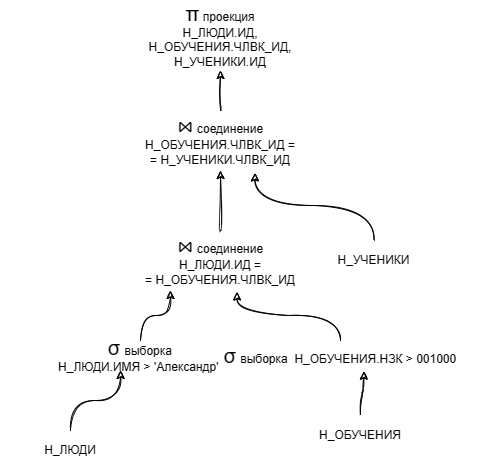

The diagram above was exported from draw.io. Its source (the exported page's mxGraphModel, read from the mxfile embedded in the PNG):
<mxGraphModel dx="1126" dy="619" grid="1" gridSize="10" guides="1" tooltips="1" connect="1" arrows="1" fold="1" page="1" pageScale="1" pageWidth="827" pageHeight="1169" math="0" shadow="0">
  <root>
    <mxCell id="DNUoQDOTjJkvydAdSDQF-0" />
    <mxCell id="DNUoQDOTjJkvydAdSDQF-1" parent="DNUoQDOTjJkvydAdSDQF-0" />
    <mxCell id="JmVBMiP-bGs96rccJ0e9-0" style="edgeStyle=orthogonalEdgeStyle;orthogonalLoop=1;jettySize=auto;html=1;entryX=0.25;entryY=1;entryDx=0;entryDy=0;sketch=1;curved=1;" edge="1" parent="DNUoQDOTjJkvydAdSDQF-1" source="JmVBMiP-bGs96rccJ0e9-16" target="JmVBMiP-bGs96rccJ0e9-7">
      <mxGeometry relative="1" as="geometry" />
    </mxCell>
    <mxCell id="JmVBMiP-bGs96rccJ0e9-1" value="Н_ЛЮДИ" style="text;html=1;strokeColor=none;fillColor=none;align=center;verticalAlign=middle;whiteSpace=wrap;shadow=0;glass=0;sketch=1;" vertex="1" parent="DNUoQDOTjJkvydAdSDQF-1">
      <mxGeometry x="460" y="580" width="120" height="40" as="geometry" />
    </mxCell>
    <mxCell id="JmVBMiP-bGs96rccJ0e9-2" style="edgeStyle=orthogonalEdgeStyle;orthogonalLoop=1;jettySize=auto;html=1;entryX=0.583;entryY=1.025;entryDx=0;entryDy=0;sketch=1;curved=1;entryPerimeter=0;" edge="1" parent="DNUoQDOTjJkvydAdSDQF-1" source="JmVBMiP-bGs96rccJ0e9-15" target="JmVBMiP-bGs96rccJ0e9-7">
      <mxGeometry relative="1" as="geometry" />
    </mxCell>
    <mxCell id="JmVBMiP-bGs96rccJ0e9-3" value="Н_ОБУЧЕНИЯ" style="text;html=1;strokeColor=none;fillColor=none;align=center;verticalAlign=middle;whiteSpace=wrap;shadow=0;glass=0;sketch=1;" vertex="1" parent="DNUoQDOTjJkvydAdSDQF-1">
      <mxGeometry x="750" y="565" width="120" height="40" as="geometry" />
    </mxCell>
    <mxCell id="JmVBMiP-bGs96rccJ0e9-4" style="edgeStyle=orthogonalEdgeStyle;orthogonalLoop=1;jettySize=auto;html=1;entryX=0.672;entryY=1.042;entryDx=0;entryDy=0;sketch=1;curved=1;entryPerimeter=0;exitX=0.5;exitY=0;exitDx=0;exitDy=0;" edge="1" parent="DNUoQDOTjJkvydAdSDQF-1" source="JmVBMiP-bGs96rccJ0e9-5" target="JmVBMiP-bGs96rccJ0e9-9">
      <mxGeometry relative="1" as="geometry" />
    </mxCell>
    <mxCell id="JmVBMiP-bGs96rccJ0e9-5" value="Н_УЧЕНИКИ" style="text;html=1;strokeColor=none;fillColor=none;align=center;verticalAlign=middle;whiteSpace=wrap;shadow=0;glass=0;sketch=1;" vertex="1" parent="DNUoQDOTjJkvydAdSDQF-1">
      <mxGeometry x="790" y="390" width="67" height="40" as="geometry" />
    </mxCell>
    <mxCell id="JmVBMiP-bGs96rccJ0e9-6" style="edgeStyle=orthogonalEdgeStyle;orthogonalLoop=1;jettySize=auto;html=1;entryX=0.5;entryY=1;entryDx=0;entryDy=0;sketch=1;curved=1;" edge="1" parent="DNUoQDOTjJkvydAdSDQF-1" source="JmVBMiP-bGs96rccJ0e9-7" target="JmVBMiP-bGs96rccJ0e9-9">
      <mxGeometry relative="1" as="geometry" />
    </mxCell>
    <mxCell id="JmVBMiP-bGs96rccJ0e9-7" value="&lt;font style=&quot;border-color: var(--border-color); font-size: 20px;&quot;&gt;⋈&lt;/font&gt;&lt;font style=&quot;border-color: var(--border-color);&quot;&gt;&amp;nbsp;&lt;/font&gt;соединение&lt;br&gt;Н_ЛЮДИ.ИД =&lt;br&gt;= Н_ОБУЧЕНИЯ.ЧЛВК_ИД" style="text;html=1;strokeColor=none;fillColor=none;align=center;verticalAlign=middle;whiteSpace=wrap;shadow=0;glass=0;sketch=1;" vertex="1" parent="DNUoQDOTjJkvydAdSDQF-1">
      <mxGeometry x="570" y="380" width="200" height="60" as="geometry" />
    </mxCell>
    <mxCell id="JmVBMiP-bGs96rccJ0e9-8" style="edgeStyle=orthogonalEdgeStyle;curved=1;rounded=0;sketch=1;orthogonalLoop=1;jettySize=auto;html=1;entryX=0.5;entryY=1;entryDx=0;entryDy=0;" edge="1" parent="DNUoQDOTjJkvydAdSDQF-1" source="JmVBMiP-bGs96rccJ0e9-9" target="JmVBMiP-bGs96rccJ0e9-12">
      <mxGeometry relative="1" as="geometry">
        <mxPoint x="670" y="220" as="targetPoint" />
      </mxGeometry>
    </mxCell>
    <mxCell id="JmVBMiP-bGs96rccJ0e9-9" value="&lt;font style=&quot;border-color: var(--border-color); font-size: 20px;&quot;&gt;⋈&lt;/font&gt;&lt;font style=&quot;border-color: var(--border-color);&quot;&gt;&amp;nbsp;&lt;/font&gt;соединение&lt;br&gt;Н_ОБУЧЕНИЯ.ЧЛВК_ИД&amp;nbsp;=&lt;br&gt;= Н_УЧЕНИКИ.ЧЛВК_ИД" style="text;html=1;strokeColor=none;fillColor=none;align=center;verticalAlign=middle;whiteSpace=wrap;shadow=0;glass=0;sketch=1;" vertex="1" parent="DNUoQDOTjJkvydAdSDQF-1">
      <mxGeometry x="570" y="260" width="200" height="60" as="geometry" />
    </mxCell>
    <mxCell id="JmVBMiP-bGs96rccJ0e9-12" value="&lt;font style=&quot;border-color: var(--border-color); font-size: 20px;&quot;&gt;π&lt;/font&gt;&amp;nbsp;проекция&lt;br&gt;Н_ЛЮДИ.ИД,&lt;br&gt;Н_ОБУЧЕНИЯ.ЧЛВК_ИД,&lt;br&gt;Н_УЧЕНИКИ.ИД" style="text;html=1;strokeColor=none;fillColor=none;align=center;verticalAlign=middle;whiteSpace=wrap;rounded=0;shadow=0;glass=0;sketch=1;" vertex="1" parent="DNUoQDOTjJkvydAdSDQF-1">
      <mxGeometry x="570" y="150" width="200" height="70" as="geometry" />
    </mxCell>
    <mxCell id="JmVBMiP-bGs96rccJ0e9-17" value="" style="edgeStyle=orthogonalEdgeStyle;orthogonalLoop=1;jettySize=auto;html=1;entryX=0.429;entryY=1;entryDx=0;entryDy=0;sketch=1;curved=1;entryPerimeter=0;" edge="1" parent="DNUoQDOTjJkvydAdSDQF-1" source="JmVBMiP-bGs96rccJ0e9-1" target="JmVBMiP-bGs96rccJ0e9-16">
      <mxGeometry relative="1" as="geometry">
        <mxPoint x="570" y="550" as="sourcePoint" />
        <mxPoint x="620" y="440" as="targetPoint" />
      </mxGeometry>
    </mxCell>
    <mxCell id="JmVBMiP-bGs96rccJ0e9-16" value="&lt;font style=&quot;border-color: var(--border-color); font-size: 20px;&quot;&gt;σ&lt;/font&gt;&lt;font style=&quot;border-color: var(--border-color); font-size: 15px;&quot;&gt;&amp;nbsp;&lt;/font&gt;выборка&lt;br&gt;Н_ЛЮДИ.ИМЯ &amp;gt; 'Александр'&amp;nbsp;" style="text;html=1;strokeColor=none;fillColor=none;align=center;verticalAlign=middle;whiteSpace=wrap;rounded=0;shadow=0;glass=0;sketch=1;" vertex="1" parent="DNUoQDOTjJkvydAdSDQF-1">
      <mxGeometry x="450" y="490" width="280" height="30" as="geometry" />
    </mxCell>
    <mxCell id="JmVBMiP-bGs96rccJ0e9-18" value="" style="edgeStyle=orthogonalEdgeStyle;orthogonalLoop=1;jettySize=auto;html=1;entryX=0.583;entryY=1.025;entryDx=0;entryDy=0;sketch=1;curved=1;entryPerimeter=0;" edge="1" parent="DNUoQDOTjJkvydAdSDQF-1" source="JmVBMiP-bGs96rccJ0e9-3" target="JmVBMiP-bGs96rccJ0e9-15">
      <mxGeometry relative="1" as="geometry">
        <mxPoint x="790" y="565" as="sourcePoint" />
        <mxPoint x="687" y="442" as="targetPoint" />
      </mxGeometry>
    </mxCell>
    <mxCell id="JmVBMiP-bGs96rccJ0e9-15" value="&lt;font style=&quot;border-color: var(--border-color); font-size: 20px;&quot;&gt;σ&lt;/font&gt;&lt;font style=&quot;border-color: var(--border-color); font-size: 15px;&quot;&gt;&amp;nbsp;&lt;/font&gt;выборка&amp;nbsp;&amp;nbsp;Н_ОБУЧЕНИЯ.НЗК &amp;gt; 001000" style="text;html=1;strokeColor=none;fillColor=none;align=center;verticalAlign=middle;whiteSpace=wrap;rounded=0;shadow=0;glass=0;sketch=1;" vertex="1" parent="DNUoQDOTjJkvydAdSDQF-1">
      <mxGeometry x="650" y="490" width="280" height="30" as="geometry" />
    </mxCell>
  </root>
</mxGraphModel>